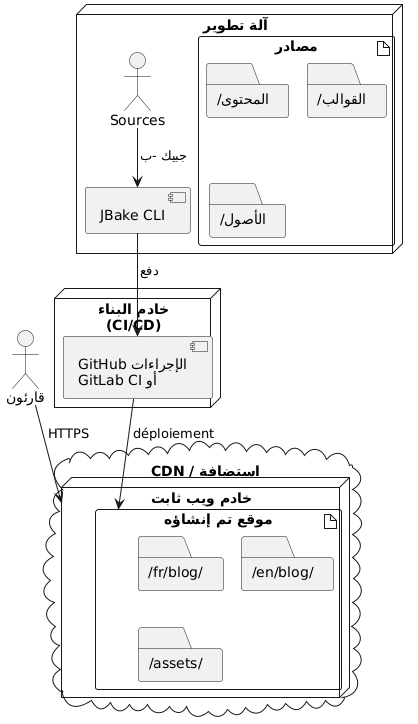

The diagram above was rendered by PlantUML. Its source (embedded in the PNG):
@startuml
node "آلة تطوير" {
  artifact "مصادر" {
    folder "المحتوى/"
    folder "القوالب/"
    folder "الأصول/"
  }

  component "JBake CLI" as jbake

  Sources --> jbake : جبيك -ب
}

node "خادم البناء\n(CI/CD)" {
  component "GitHub الإجراءات\nأو GitLab CI" as ci

  jbake --> ci : دفع
}

cloud "CDN / استضافة" {
  node "خادم ويب ثابت" {
    artifact "موقع تم إنشاؤه" {
      folder "/fr/blog/"
      folder "/en/blog/"
      folder "/assets/"
    }
  }
}

ci --> "موقع تم إنشاؤه" : déploiement

actor "قارئون" as users

users --> "خادم ويب ثابت" : HTTPS
@enduml